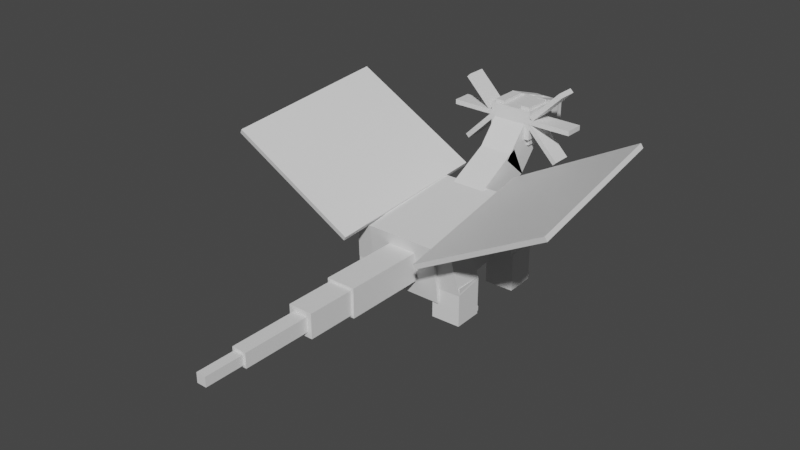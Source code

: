 # Source: salamence.blend  (saved by Blender 2.81.16; exported with 4.5.12 LTS)
import bpy
from mathutils import Matrix  # noqa: F401  (used for matrix-valued properties, if any)

bpy.ops.wm.read_factory_settings(use_empty=True)
scene = bpy.context.scene
scene.name = 'Scene'

# ---- collections
col_collection = bpy.data.collections.new('Collection'); scene.collection.children.link(col_collection)

# ---- materials (node trees are filled in below, after node groups)
mat_default_obj = bpy.data.materials.new('Default OBJ')
mat_default_obj.use_transparent_shadow = False

# ---- material node trees
mat_default_obj.use_nodes = True; mat_default_obj.node_tree.nodes.clear()
_N = mat_default_obj.node_tree.nodes; _L = mat_default_obj.node_tree.links
n0 = _N.new('ShaderNodeOutputMaterial'); n0.name = 'Material Output'; n0.location = (300, 300)
n1 = _N.new('ShaderNodeBsdfPrincipled'); n1.name = 'Principled BSDF'; n1.location = (10, 300)
n1.distribution = 'GGX'
n1.subsurface_method = 'BURLEY'
n1.inputs[3].default_value = 1.45
n1.inputs[27].default_value = (0.0, 0.0, 0.0, 1.0)
n1.inputs[28].default_value = 1.0
_L.new(n1.outputs[0], n0.inputs[0])
n0.is_active_output = True

# ---- world
world_world = bpy.data.worlds.new('World'); scene.world = world_world
world_world.use_nodes = True; world_world.node_tree.nodes.clear()
_N = world_world.node_tree.nodes; _L = world_world.node_tree.links
n0 = _N.new('ShaderNodeOutputWorld'); n0.name = 'World Output'; n0.location = (300, 300)
n1 = _N.new('ShaderNodeBackground'); n1.name = 'Background'; n1.location = (10, 300)
n1.inputs[0].default_value = (0.05088, 0.05088, 0.05088, 1.0)
_L.new(n1.outputs[0], n0.inputs[0])
n0.is_active_output = True
world_world.color = (0.05088, 0.05088, 0.05088)
world_world.use_sun_shadow = False
world_world.sun_shadow_jitter_overblur = 0.0

# ---- meshes
me_leg1 = bpy.data.meshes.new('leg1')
me_leg1.from_pydata([(0.2197, -0.2159, -0.2335), (-0.1517, -0.2681, -0.2335), (-0.2288, 0.2804, -0.1358), (0.1426, 0.3326, -0.1358), (-0.1426, -0.3326, 0.1358), (0.2288, -0.2804, 0.1358), (0.1517, 0.2681, 0.2335), (-0.2197, 0.2159, 0.2335)], [], [(0, 1, 2, 3), (4, 5, 6, 7), (3, 2, 7, 6), (5, 4, 1, 0), (5, 0, 3, 6), (1, 4, 7, 2)])
_uv = me_leg1.uv_layers.new(name='UVMap')
_uv.uv.foreach_set('vector', [0.04688, 0.6172, 0.09375, 0.6172, 0.09375, 0.6875, 0.04688, 0.6875, 0.1406, 0.6172, 0.1875, 0.6172, 0.1875, 0.6875, 0.1406, 0.6875, 0.04688, 0.6875, 0.09375, 0.6875, 0.09375, 0.7344, 0.04688, 0.7344, 0.09375, 0.6875, 0.1406, 0.6875, 0.1406, 0.7344, 0.09375, 0.7344, 0.0, 0.6172, 0.04688, 0.6172, 0.04688, 0.6875, 0.0, 0.6875, 0.09375, 0.6172, 0.1406, 0.6172, 0.1406, 0.6875, 0.09375, 0.6875])
me_leg1.materials.append(mat_default_obj)
me_leg1.use_remesh_fix_poles = True
me_leg1.use_remesh_preserve_attributes = False
me_leg1.use_mirror_vertex_groups = False
me_leg1.update()
me_right_hindleg_lower = bpy.data.meshes.new('Right_hindleg_lower')
me_right_hindleg_lower.from_pydata([(0.1834, -0.2499, -0.1916), (-0.1914, -0.2507, -0.1825), (-0.1925, 0.2493, -0.1833), (0.1824, 0.2501, -0.1924), (-0.1824, -0.2501, 0.1924), (0.1925, -0.2493, 0.1833), (0.1914, 0.2507, 0.1825), (-0.1834, 0.2499, 0.1916)], [], [(0, 1, 2, 3), (4, 5, 6, 7), (3, 2, 7, 6), (5, 4, 1, 0), (5, 0, 3, 6), (1, 4, 7, 2)])
_uv = me_right_hindleg_lower.uv_layers.new(name='UVMap')
_uv.uv.foreach_set('vector', [0.2422, 0.625, 0.2891, 0.625, 0.2891, 0.6875, 0.2422, 0.6875, 0.3359, 0.625, 0.3828, 0.625, 0.3828, 0.6875, 0.3359, 0.6875, 0.2422, 0.6875, 0.2891, 0.6875, 0.2891, 0.7344, 0.2422, 0.7344, 0.2891, 0.6875, 0.3359, 0.6875, 0.3359, 0.7344, 0.2891, 0.7344, 0.1953, 0.625, 0.2422, 0.625, 0.2422, 0.6875, 0.1953, 0.6875, 0.2891, 0.625, 0.3359, 0.625, 0.3359, 0.6875, 0.2891, 0.6875])
me_right_hindleg_lower.materials.append(mat_default_obj)
me_right_hindleg_lower.use_remesh_fix_poles = True
me_right_hindleg_lower.use_remesh_preserve_attributes = False
me_right_hindleg_lower.use_mirror_vertex_groups = False
me_right_hindleg_lower.update()
me_right_hindclaws = bpy.data.meshes.new('Right_hindclaws')
me_right_hindclaws.from_pydata([(0.1555, -0.03098, -0.03496), (-0.1569, -0.03163, -0.02741), (-0.157, 0.03087, -0.02752), (0.1554, 0.03152, -0.03507), (-0.1554, -0.03152, 0.03507), (0.157, -0.03087, 0.02752), (0.1569, 0.03163, 0.02741), (-0.1555, 0.03098, 0.03496)], [], [(0, 1, 2, 3), (4, 5, 6, 7), (3, 2, 7, 6), (5, 4, 1, 0), (5, 0, 3, 6), (1, 4, 7, 2)])
_uv = me_right_hindclaws.uv_layers.new(name='UVMap')
_uv.uv.foreach_set('vector', [0.3906, 0.7188, 0.4297, 0.7188, 0.4297, 0.7266, 0.3906, 0.7266, 0.4375, 0.7188, 0.4766, 0.7188, 0.4766, 0.7266, 0.4375, 0.7266, 0.3906, 0.7266, 0.4297, 0.7266, 0.4297, 0.7344, 0.3906, 0.7344, 0.4297, 0.7266, 0.4688, 0.7266, 0.4688, 0.7344, 0.4297, 0.7344, 0.3828, 0.7188, 0.3906, 0.7188, 0.3906, 0.7266, 0.3828, 0.7266, 0.4297, 0.7188, 0.4375, 0.7188, 0.4375, 0.7266, 0.4297, 0.7266])
me_right_hindclaws.materials.append(mat_default_obj)
me_right_hindclaws.use_remesh_fix_poles = True
me_right_hindclaws.use_remesh_preserve_attributes = False
me_right_hindclaws.use_mirror_vertex_groups = False
me_right_hindclaws.update()
me_leg2 = bpy.data.meshes.new('leg2')
me_leg2.from_pydata([(0.1517, -0.2681, -0.2335), (-0.2197, -0.2159, -0.2335), (-0.1426, 0.3326, -0.1358), (0.2288, 0.2804, -0.1358), (-0.2288, -0.2804, 0.1358), (0.1426, -0.3326, 0.1358), (0.2197, 0.2159, 0.2335), (-0.1517, 0.2681, 0.2335)], [], [(0, 1, 2, 3), (4, 5, 6, 7), (3, 2, 7, 6), (5, 4, 1, 0), (5, 0, 3, 6), (1, 4, 7, 2)])
_uv = me_leg2.uv_layers.new(name='UVMap')
_uv.uv.foreach_set('vector', [0.04688, 0.6172, 0.09375, 0.6172, 0.09375, 0.6875, 0.04688, 0.6875, 0.1406, 0.6172, 0.1875, 0.6172, 0.1875, 0.6875, 0.1406, 0.6875, 0.04688, 0.6875, 0.09375, 0.6875, 0.09375, 0.7344, 0.04688, 0.7344, 0.09375, 0.6875, 0.1406, 0.6875, 0.1406, 0.7344, 0.09375, 0.7344, 0.0, 0.6172, 0.04688, 0.6172, 0.04688, 0.6875, 0.0, 0.6875, 0.09375, 0.6172, 0.1406, 0.6172, 0.1406, 0.6875, 0.09375, 0.6875])
me_leg2.materials.append(mat_default_obj)
me_leg2.use_remesh_fix_poles = True
me_leg2.use_remesh_preserve_attributes = False
me_leg2.use_mirror_vertex_groups = False
me_leg2.update()
me_left_hindleg_lower = bpy.data.meshes.new('Left_hindleg_lower')
me_left_hindleg_lower.from_pydata([(0.1914, -0.2507, -0.1825), (-0.1834, -0.2499, -0.1916), (-0.1824, 0.2501, -0.1924), (0.1925, 0.2493, -0.1833), (-0.1925, -0.2493, 0.1833), (0.1824, -0.2501, 0.1924), (0.1834, 0.2499, 0.1916), (-0.1914, 0.2507, 0.1825)], [], [(0, 1, 2, 3), (4, 5, 6, 7), (3, 2, 7, 6), (5, 4, 1, 0), (5, 0, 3, 6), (1, 4, 7, 2)])
_uv = me_left_hindleg_lower.uv_layers.new(name='UVMap')
_uv.uv.foreach_set('vector', [0.2422, 0.625, 0.2891, 0.625, 0.2891, 0.6875, 0.2422, 0.6875, 0.3359, 0.625, 0.3828, 0.625, 0.3828, 0.6875, 0.3359, 0.6875, 0.2422, 0.6875, 0.2891, 0.6875, 0.2891, 0.7344, 0.2422, 0.7344, 0.2891, 0.6875, 0.3359, 0.6875, 0.3359, 0.7344, 0.2891, 0.7344, 0.1953, 0.625, 0.2422, 0.625, 0.2422, 0.6875, 0.1953, 0.6875, 0.2891, 0.625, 0.3359, 0.625, 0.3359, 0.6875, 0.2891, 0.6875])
me_left_hindleg_lower.materials.append(mat_default_obj)
me_left_hindleg_lower.use_remesh_fix_poles = True
me_left_hindleg_lower.use_remesh_preserve_attributes = False
me_left_hindleg_lower.use_mirror_vertex_groups = False
me_left_hindleg_lower.update()
me_left_hindclaws = bpy.data.meshes.new('Left_hindclaws')
me_left_hindclaws.from_pydata([(0.1569, -0.03163, -0.02741), (-0.1555, -0.03098, -0.03496), (-0.1554, 0.03152, -0.03507), (0.157, 0.03087, -0.02752), (-0.157, -0.03087, 0.02752), (0.1554, -0.03152, 0.03507), (0.1555, 0.03098, 0.03496), (-0.1569, 0.03163, 0.02741)], [], [(0, 1, 2, 3), (4, 5, 6, 7), (3, 2, 7, 6), (5, 4, 1, 0), (5, 0, 3, 6), (1, 4, 7, 2)])
_uv = me_left_hindclaws.uv_layers.new(name='UVMap')
_uv.uv.foreach_set('vector', [0.3906, 0.7188, 0.4297, 0.7188, 0.4297, 0.7266, 0.3906, 0.7266, 0.4375, 0.7188, 0.4766, 0.7188, 0.4766, 0.7266, 0.4375, 0.7266, 0.3906, 0.7266, 0.4297, 0.7266, 0.4297, 0.7344, 0.3906, 0.7344, 0.4297, 0.7266, 0.4688, 0.7266, 0.4688, 0.7344, 0.4297, 0.7344, 0.3828, 0.7188, 0.3906, 0.7188, 0.3906, 0.7266, 0.3828, 0.7266, 0.4297, 0.7188, 0.4375, 0.7188, 0.4375, 0.7266, 0.4297, 0.7266])
me_left_hindclaws.materials.append(mat_default_obj)
me_left_hindclaws.use_remesh_fix_poles = True
me_left_hindclaws.use_remesh_preserve_attributes = False
me_left_hindclaws.use_mirror_vertex_groups = False
me_left_hindclaws.update()
me_neck_pt1 = bpy.data.meshes.new('Neck_pt1')
me_neck_pt1.from_pydata([(0.2188, 0.159, -0.7649), (-0.2188, 0.159, -0.7649), (-0.2188, 0.5452, -0.5595), (0.2188, 0.5452, -0.5595), (-0.2188, -0.1931, -0.1027), (0.2188, -0.1931, -0.1027), (0.2188, 0.1931, 0.1027), (-0.2188, 0.1931, 0.1027)], [], [(0, 1, 2, 3), (4, 5, 6, 7), (3, 2, 7, 6), (5, 4, 1, 0), (5, 0, 3, 6), (1, 4, 7, 2)])
_uv = me_neck_pt1.uv_layers.new(name='UVMap')
_uv.uv.foreach_set('vector', [0.09375, 0.4688, 0.1484, 0.4688, 0.1484, 0.5234, 0.09375, 0.5234, 0.2422, 0.4688, 0.2969, 0.4688, 0.2969, 0.5234, 0.2422, 0.5234, 0.09375, 0.5234, 0.1484, 0.5234, 0.1484, 0.6172, 0.09375, 0.6172, 0.1484, 0.5234, 0.2031, 0.5234, 0.2031, 0.6172, 0.1484, 0.6172, 0.0, 0.4688, 0.09375, 0.4688, 0.09375, 0.5234, 0.0, 0.5234, 0.1484, 0.4688, 0.2422, 0.4688, 0.2422, 0.5234, 0.1484, 0.5234])
me_neck_pt1.materials.append(mat_default_obj)
me_neck_pt1.use_remesh_fix_poles = True
me_neck_pt1.use_remesh_preserve_attributes = False
me_neck_pt1.use_mirror_vertex_groups = False
me_neck_pt1.update()
me_body = bpy.data.meshes.new('Body')
me_body.from_pydata([(0.4688, -0.2757, -0.733), (-0.4688, -0.2757, -0.733), (-0.4688, 0.467, -0.6286), (0.4688, 0.467, -0.6286), (-0.4688, -0.467, 0.6286), (0.4688, -0.467, 0.6286), (0.4688, 0.2757, 0.733), (-0.4688, 0.2757, 0.733)], [], [(0, 1, 2, 3), (4, 5, 6, 7), (3, 2, 7, 6), (5, 4, 1, 0), (5, 0, 3, 6), (1, 4, 7, 2)])
_uv = me_body.uv_layers.new(name='UVMap')
_uv.uv.foreach_set('vector', [0.1719, 0.7344, 0.2891, 0.7344, 0.2891, 0.8281, 0.1719, 0.8281, 0.4609, 0.7344, 0.5781, 0.7344, 0.5781, 0.8281, 0.4609, 0.8281, 0.1719, 0.8281, 0.2891, 0.8281, 0.2891, 1.0, 0.1719, 1.0, 0.2891, 0.8281, 0.4062, 0.8281, 0.4062, 1.0, 0.2891, 1.0, 0.0, 0.7344, 0.1719, 0.7344, 0.1719, 0.8281, 0.0, 0.8281, 0.2891, 0.7344, 0.4609, 0.7344, 0.4609, 0.8281, 0.2891, 0.8281])
me_body.materials.append(mat_default_obj)
me_body.use_remesh_fix_poles = True
me_body.use_remesh_preserve_attributes = False
me_body.use_mirror_vertex_groups = False
me_body.update()
me_neck_pt2 = bpy.data.meshes.new('Neck_pt2')
me_neck_pt2.from_pydata([(0.2188, 0.2338, -0.4931), (-0.2188, 0.2338, -0.4931), (-0.2188, 0.5209, -0.1629), (0.2188, 0.5209, -0.1629), (-0.2188, -0.1435, -0.1651), (0.2188, -0.1435, -0.1651), (0.2188, 0.1435, 0.1651), (-0.2188, 0.1435, 0.1651)], [], [(0, 1, 2, 3), (4, 5, 6, 7), (3, 2, 7, 6), (5, 4, 1, 0), (5, 0, 3, 6), (1, 4, 7, 2)])
_uv = me_neck_pt2.uv_layers.new(name='UVMap')
_uv.uv.foreach_set('vector', [0.0625, 0.3516, 0.1172, 0.3516, 0.1172, 0.4062, 0.0625, 0.4062, 0.1797, 0.3516, 0.2344, 0.3516, 0.2344, 0.4062, 0.1797, 0.4062, 0.0625, 0.4062, 0.1172, 0.4062, 0.1172, 0.4688, 0.0625, 0.4688, 0.1172, 0.4062, 0.1719, 0.4062, 0.1719, 0.4688, 0.1172, 0.4688, 0.0, 0.3516, 0.0625, 0.3516, 0.0625, 0.4062, 0.0, 0.4062, 0.1172, 0.3516, 0.1797, 0.3516, 0.1797, 0.4062, 0.1172, 0.4062])
me_neck_pt2.materials.append(mat_default_obj)
me_neck_pt2.use_remesh_fix_poles = True
me_neck_pt2.use_remesh_preserve_attributes = False
me_neck_pt2.use_mirror_vertex_groups = False
me_neck_pt2.update()
me_head_base = bpy.data.meshes.new('Head_base')
me_head_base.from_pydata([(0.2812, -0.05851, -0.3534), (-0.2812, -0.05851, -0.3534), (-0.2812, 0.3165, -0.3534), (0.2812, 0.3165, -0.3534), (-0.2812, -0.05851, 0.1466), (0.2812, -0.05851, 0.1466), (0.2812, 0.3165, 0.1466), (-0.2812, 0.3165, 0.1466)], [], [(0, 1, 2, 3), (4, 5, 6, 7), (3, 2, 7, 6), (5, 4, 1, 0), (5, 0, 3, 6), (1, 4, 7, 2)])
_uv = me_head_base.uv_layers.new(name='UVMap')
_uv.uv.foreach_set('vector', [0.2969, 0.3594, 0.3672, 0.3594, 0.3672, 0.4062, 0.2969, 0.4062, 0.4297, 0.3594, 0.5, 0.3594, 0.5, 0.4062, 0.4297, 0.4062, 0.2969, 0.4062, 0.3672, 0.4062, 0.3672, 0.4688, 0.2969, 0.4688, 0.3672, 0.4062, 0.4375, 0.4062, 0.4375, 0.4688, 0.3672, 0.4688, 0.2344, 0.3594, 0.2969, 0.3594, 0.2969, 0.4062, 0.2344, 0.4062, 0.3672, 0.3594, 0.4297, 0.3594, 0.4297, 0.4062, 0.3672, 0.4062])
me_head_base.materials.append(mat_default_obj)
me_head_base.use_remesh_fix_poles = True
me_head_base.use_remesh_preserve_attributes = False
me_head_base.use_mirror_vertex_groups = False
me_head_base.update()
me_head_ridge_2 = bpy.data.meshes.new('Head_ridge_2')
me_head_ridge_2.from_pydata([(0.0625, -0.03125, -0.1875), (-0.0625, -0.03125, -0.1875), (-0.0625, 0.03125, -0.1875), (0.0625, 0.03125, -0.1875), (-0.0625, -0.03125, 0.1875), (0.0625, -0.03125, 0.1875), (0.0625, 0.03125, 0.1875), (-0.0625, 0.03125, 0.1875)], [], [(0, 1, 2, 3), (4, 5, 6, 7), (3, 2, 7, 6), (5, 4, 1, 0), (5, 0, 3, 6), (1, 4, 7, 2)])
_uv = me_head_ridge_2.uv_layers.new(name='UVMap')
_uv.uv.foreach_set('vector', [0.4766, 0.5625, 0.4922, 0.5625, 0.4922, 0.5703, 0.4766, 0.5703, 0.5391, 0.5625, 0.5547, 0.5625, 0.5547, 0.5703, 0.5391, 0.5703, 0.4766, 0.5703, 0.4922, 0.5703, 0.4922, 0.6172, 0.4766, 0.6172, 0.4922, 0.5703, 0.5078, 0.5703, 0.5078, 0.6172, 0.4922, 0.6172, 0.4297, 0.5625, 0.4766, 0.5625, 0.4766, 0.5703, 0.4297, 0.5703, 0.4922, 0.5625, 0.5391, 0.5625, 0.5391, 0.5703, 0.4922, 0.5703])
me_head_ridge_2.materials.append(mat_default_obj)
me_head_ridge_2.use_remesh_fix_poles = True
me_head_ridge_2.use_remesh_preserve_attributes = False
me_head_ridge_2.use_mirror_vertex_groups = False
me_head_ridge_2.update()
me_head_ridge_1 = bpy.data.meshes.new('Head_ridge_1')
me_head_ridge_1.from_pydata([(0.03058, -0.1961, -0.2065), (-0.09288, -0.1961, -0.1869), (-0.105, 0.04163, -0.2632), (0.01849, 0.04163, -0.2828), (-0.01849, -0.04163, 0.2828), (0.105, -0.04163, 0.2632), (0.09288, 0.1961, 0.1869), (-0.03058, 0.1961, 0.2065)], [], [(0, 1, 2, 3), (4, 5, 6, 7), (3, 2, 7, 6), (5, 4, 1, 0), (5, 0, 3, 6), (1, 4, 7, 2)])
_uv = me_head_ridge_1.uv_layers.new(name='UVMap')
_uv.uv.foreach_set('vector', [0.3672, 0.4766, 0.3828, 0.4766, 0.3828, 0.5078, 0.3672, 0.5078, 0.4453, 0.4766, 0.4609, 0.4766, 0.4609, 0.5078, 0.4453, 0.5078, 0.3672, 0.5078, 0.3828, 0.5078, 0.3828, 0.5703, 0.3672, 0.5703, 0.3828, 0.5078, 0.3984, 0.5078, 0.3984, 0.5703, 0.3828, 0.5703, 0.3047, 0.4766, 0.3672, 0.4766, 0.3672, 0.5078, 0.3047, 0.5078, 0.3828, 0.4766, 0.4453, 0.4766, 0.4453, 0.5078, 0.3828, 0.5078])
me_head_ridge_1.materials.append(mat_default_obj)
me_head_ridge_1.use_remesh_fix_poles = True
me_head_ridge_1.use_remesh_preserve_attributes = False
me_head_ridge_1.use_mirror_vertex_groups = False
me_head_ridge_1.update()
me_head_snout_tip = bpy.data.meshes.new('Head_snout_tip')
me_head_snout_tip.from_pydata([(0.1875, -0.125, -0.09375), (-0.1875, -0.125, -0.09375), (-0.1875, 0.125, -0.09375), (0.1875, 0.125, -0.09375), (-0.1875, -0.125, 0.09375), (0.1875, -0.125, 0.09375), (0.1875, 0.125, 0.09375), (-0.1875, 0.125, 0.09375)], [], [(0, 1, 2, 3), (4, 5, 6, 7), (3, 2, 7, 6), (5, 4, 1, 0), (5, 0, 3, 6), (1, 4, 7, 2)])
_uv = me_head_snout_tip.uv_layers.new(name='UVMap')
_uv.uv.foreach_set('vector', [0.1016, 0.2969, 0.1484, 0.2969, 0.1484, 0.3281, 0.1016, 0.3281, 0.1719, 0.2969, 0.2188, 0.2969, 0.2188, 0.3281, 0.1719, 0.3281, 0.1016, 0.3281, 0.1484, 0.3281, 0.1484, 0.3516, 0.1016, 0.3516, 0.1484, 0.3281, 0.1953, 0.3281, 0.1953, 0.3516, 0.1484, 0.3516, 0.07812, 0.2969, 0.1016, 0.2969, 0.1016, 0.3281, 0.07812, 0.3281, 0.1484, 0.2969, 0.1719, 0.2969, 0.1719, 0.3281, 0.1484, 0.3281])
me_head_snout_tip.materials.append(mat_default_obj)
me_head_snout_tip.use_remesh_fix_poles = True
me_head_snout_tip.use_remesh_preserve_attributes = False
me_head_snout_tip.use_mirror_vertex_groups = False
me_head_snout_tip.update()
me_left_top_fin = bpy.data.meshes.new('Left_top_fin')
me_left_top_fin.from_pydata([(0.1547, -0.1989, -0.125), (-0.1989, 0.1547, -0.125), (-0.1547, 0.1989, -0.125), (0.1989, -0.1547, -0.125), (-0.1989, 0.1547, 0.125), (0.1547, -0.1989, 0.125), (0.1989, -0.1547, 0.125), (-0.1547, 0.1989, 0.125)], [], [(0, 1, 2, 3), (4, 5, 6, 7), (3, 2, 7, 6), (5, 4, 1, 0), (5, 0, 3, 6), (1, 4, 7, 2)])
_uv = me_left_top_fin.uv_layers.new(name='UVMap')
_uv.uv.foreach_set('vector', [0.5391, 0.2891, 0.6016, 0.2891, 0.6016, 0.2969, 0.5391, 0.2969, 0.6328, 0.2891, 0.6953, 0.2891, 0.6953, 0.2969, 0.6328, 0.2969, 0.5391, 0.2969, 0.6016, 0.2969, 0.6016, 0.3281, 0.5391, 0.3281, 0.6016, 0.2969, 0.6641, 0.2969, 0.6641, 0.3281, 0.6016, 0.3281, 0.5078, 0.2891, 0.5391, 0.2891, 0.5391, 0.2969, 0.5078, 0.2969, 0.6016, 0.2891, 0.6328, 0.2891, 0.6328, 0.2969, 0.6016, 0.2969])
me_left_top_fin.materials.append(mat_default_obj)
me_left_top_fin.use_remesh_fix_poles = True
me_left_top_fin.use_remesh_preserve_attributes = False
me_left_top_fin.use_mirror_vertex_groups = False
me_left_top_fin.update()
me_right_btm_fin = bpy.data.meshes.new('Right_btm_fin')
me_right_btm_fin.from_pydata([(0.1768, -0.221, -0.125), (-0.221, 0.1768, -0.125), (-0.1768, 0.221, -0.125), (0.221, -0.1768, -0.125), (-0.221, 0.1768, 0.125), (0.1768, -0.221, 0.125), (0.221, -0.1768, 0.125), (-0.1768, 0.221, 0.125)], [], [(0, 1, 2, 3), (4, 5, 6, 7), (3, 2, 7, 6), (5, 4, 1, 0), (5, 0, 3, 6), (1, 4, 7, 2)])
_uv = me_right_btm_fin.uv_layers.new(name='UVMap')
_uv.uv.foreach_set('vector', [0.5391, 0.3359, 0.6094, 0.3359, 0.6094, 0.3438, 0.5391, 0.3438, 0.6406, 0.3359, 0.7109, 0.3359, 0.7109, 0.3438, 0.6406, 0.3438, 0.5391, 0.3438, 0.6094, 0.3438, 0.6094, 0.375, 0.5391, 0.375, 0.6094, 0.3438, 0.6797, 0.3438, 0.6797, 0.375, 0.6094, 0.375, 0.5078, 0.3359, 0.5391, 0.3359, 0.5391, 0.3438, 0.5078, 0.3438, 0.6094, 0.3359, 0.6406, 0.3359, 0.6406, 0.3438, 0.6094, 0.3438])
me_right_btm_fin.materials.append(mat_default_obj)
me_right_btm_fin.use_remesh_fix_poles = True
me_right_btm_fin.use_remesh_preserve_attributes = False
me_right_btm_fin.use_mirror_vertex_groups = False
me_right_btm_fin.update()
me_jaw_pt2 = bpy.data.meshes.new('Jaw_pt2')
me_jaw_pt2.from_pydata([(0.2188, -0.0625, -0.0625), (-0.2188, -0.0625, -0.0625), (-0.2188, 0.0625, -0.0625), (0.2188, 0.0625, -0.0625), (-0.2188, -0.0625, 0.0625), (0.2188, -0.0625, 0.0625), (0.2188, 0.0625, 0.0625), (-0.2188, 0.0625, 0.0625)], [], [(0, 1, 2, 3), (4, 5, 6, 7), (3, 2, 7, 6), (5, 4, 1, 0), (5, 0, 3, 6), (1, 4, 7, 2)])
_uv = me_jaw_pt2.uv_layers.new(name='UVMap')
_uv.uv.foreach_set('vector', [0.5156, 0.4766, 0.5703, 0.4766, 0.5703, 0.4922, 0.5156, 0.4922, 0.5859, 0.4766, 0.6406, 0.4766, 0.6406, 0.4922, 0.5859, 0.4922, 0.5156, 0.4922, 0.5703, 0.4922, 0.5703, 0.5078, 0.5156, 0.5078, 0.5703, 0.4922, 0.625, 0.4922, 0.625, 0.5078, 0.5703, 0.5078, 0.5, 0.4766, 0.5156, 0.4766, 0.5156, 0.4922, 0.5, 0.4922, 0.5703, 0.4766, 0.5859, 0.4766, 0.5859, 0.4922, 0.5703, 0.4922])
me_jaw_pt2.materials.append(mat_default_obj)
me_jaw_pt2.use_remesh_fix_poles = True
me_jaw_pt2.use_remesh_preserve_attributes = False
me_jaw_pt2.use_mirror_vertex_groups = False
me_jaw_pt2.update()
me_head_ridge_4 = bpy.data.meshes.new('Head_ridge_4')
me_head_ridge_4.from_pydata([(0.0625, -0.03125, -0.1875), (-0.0625, -0.03125, -0.1875), (-0.0625, 0.03125, -0.1875), (0.0625, 0.03125, -0.1875), (-0.0625, -0.03125, 0.1875), (0.0625, -0.03125, 0.1875), (0.0625, 0.03125, 0.1875), (-0.0625, 0.03125, 0.1875)], [], [(0, 1, 2, 3), (4, 5, 6, 7), (3, 2, 7, 6), (5, 4, 1, 0), (5, 0, 3, 6), (1, 4, 7, 2)])
_uv = me_head_ridge_4.uv_layers.new(name='UVMap')
_uv.uv.foreach_set('vector', [0.4766, 0.5625, 0.4922, 0.5625, 0.4922, 0.5703, 0.4766, 0.5703, 0.5391, 0.5625, 0.5547, 0.5625, 0.5547, 0.5703, 0.5391, 0.5703, 0.4766, 0.5703, 0.4922, 0.5703, 0.4922, 0.6172, 0.4766, 0.6172, 0.4922, 0.5703, 0.5078, 0.5703, 0.5078, 0.6172, 0.4922, 0.6172, 0.4297, 0.5625, 0.4766, 0.5625, 0.4766, 0.5703, 0.4297, 0.5703, 0.4922, 0.5625, 0.5391, 0.5625, 0.5391, 0.5703, 0.4922, 0.5703])
me_head_ridge_4.materials.append(mat_default_obj)
me_head_ridge_4.use_remesh_fix_poles = True
me_head_ridge_4.use_remesh_preserve_attributes = False
me_head_ridge_4.use_mirror_vertex_groups = False
me_head_ridge_4.update()
me_head_ridge_3 = bpy.data.meshes.new('Head_ridge_3')
me_head_ridge_3.from_pydata([(0.09288, -0.1961, -0.1869), (-0.03058, -0.1961, -0.2065), (-0.01849, 0.04163, -0.2828), (0.105, 0.04163, -0.2632), (-0.105, -0.04163, 0.2632), (0.01849, -0.04163, 0.2828), (0.03058, 0.1961, 0.2065), (-0.09288, 0.1961, 0.1869)], [], [(0, 1, 2, 3), (4, 5, 6, 7), (3, 2, 7, 6), (5, 4, 1, 0), (5, 0, 3, 6), (1, 4, 7, 2)])
_uv = me_head_ridge_3.uv_layers.new(name='UVMap')
_uv.uv.foreach_set('vector', [0.3672, 0.4766, 0.3828, 0.4766, 0.3828, 0.5078, 0.3672, 0.5078, 0.4453, 0.4766, 0.4609, 0.4766, 0.4609, 0.5078, 0.4453, 0.5078, 0.3672, 0.5078, 0.3828, 0.5078, 0.3828, 0.5703, 0.3672, 0.5703, 0.3828, 0.5078, 0.3984, 0.5078, 0.3984, 0.5703, 0.3828, 0.5703, 0.3047, 0.4766, 0.3672, 0.4766, 0.3672, 0.5078, 0.3047, 0.5078, 0.3828, 0.4766, 0.4453, 0.4766, 0.4453, 0.5078, 0.3828, 0.5078])
me_head_ridge_3.materials.append(mat_default_obj)
me_head_ridge_3.use_remesh_fix_poles = True
me_head_ridge_3.use_remesh_preserve_attributes = False
me_head_ridge_3.use_mirror_vertex_groups = False
me_head_ridge_3.update()
me_left_mid_fin = bpy.data.meshes.new('Left_mid_fin')
me_left_mid_fin.from_pydata([(0.2812, -0.03125, -0.125), (-0.2812, -0.03125, -0.125), (-0.2812, 0.03125, -0.125), (0.2812, 0.03125, -0.125), (-0.2812, -0.03125, 0.125), (0.2812, -0.03125, 0.125), (0.2812, 0.03125, 0.125), (-0.2812, 0.03125, 0.125)], [], [(0, 1, 2, 3), (4, 5, 6, 7), (3, 2, 7, 6), (5, 4, 1, 0), (5, 0, 3, 6), (1, 4, 7, 2)])
_uv = me_left_mid_fin.uv_layers.new(name='UVMap')
_uv.uv.foreach_set('vector', [0.5391, 0.2891, 0.6094, 0.2891, 0.6094, 0.2969, 0.5391, 0.2969, 0.6406, 0.2891, 0.7109, 0.2891, 0.7109, 0.2969, 0.6406, 0.2969, 0.5391, 0.2969, 0.6094, 0.2969, 0.6094, 0.3281, 0.5391, 0.3281, 0.6094, 0.2969, 0.6797, 0.2969, 0.6797, 0.3281, 0.6094, 0.3281, 0.5078, 0.2891, 0.5391, 0.2891, 0.5391, 0.2969, 0.5078, 0.2969, 0.6094, 0.2891, 0.6406, 0.2891, 0.6406, 0.2969, 0.6094, 0.2969])
me_left_mid_fin.materials.append(mat_default_obj)
me_left_mid_fin.use_remesh_fix_poles = True
me_left_mid_fin.use_remesh_preserve_attributes = False
me_left_mid_fin.use_mirror_vertex_groups = False
me_left_mid_fin.update()
me_head_snoutpt1 = bpy.data.meshes.new('Head_snoutpt1')
me_head_snoutpt1.from_pydata([(0.25, -0.1562, -0.09375), (-0.25, -0.1562, -0.09375), (-0.25, 0.1562, -0.09375), (0.25, 0.1562, -0.09375), (-0.25, -0.1562, 0.09375), (0.25, -0.1562, 0.09375), (0.25, 0.1562, 0.09375), (-0.25, 0.1562, 0.09375)], [], [(0, 1, 2, 3), (4, 5, 6, 7), (3, 2, 7, 6), (5, 4, 1, 0), (5, 0, 3, 6), (1, 4, 7, 2)])
_uv = me_head_snoutpt1.uv_layers.new(name='UVMap')
_uv.uv.foreach_set('vector', [0.2578, 0.2891, 0.3203, 0.2891, 0.3203, 0.3281, 0.2578, 0.3281, 0.3438, 0.2891, 0.4062, 0.2891, 0.4062, 0.3281, 0.3438, 0.3281, 0.2578, 0.3281, 0.3203, 0.3281, 0.3203, 0.3516, 0.2578, 0.3516, 0.3203, 0.3281, 0.3828, 0.3281, 0.3828, 0.3516, 0.3203, 0.3516, 0.2344, 0.2891, 0.2578, 0.2891, 0.2578, 0.3281, 0.2344, 0.3281, 0.3203, 0.2891, 0.3438, 0.2891, 0.3438, 0.3281, 0.3203, 0.3281])
me_head_snoutpt1.materials.append(mat_default_obj)
me_head_snoutpt1.use_remesh_fix_poles = True
me_head_snoutpt1.use_remesh_preserve_attributes = False
me_head_snoutpt1.use_mirror_vertex_groups = False
me_head_snoutpt1.update()
me_right_top_fin = bpy.data.meshes.new('Right_top_fin')
me_right_top_fin.from_pydata([(0.221, 0.1768, -0.125), (-0.1768, -0.221, -0.125), (-0.221, -0.1768, -0.125), (0.1768, 0.221, -0.125), (-0.1768, -0.221, 0.125), (0.221, 0.1768, 0.125), (0.1768, 0.221, 0.125), (-0.221, -0.1768, 0.125)], [], [(0, 1, 2, 3), (4, 5, 6, 7), (3, 2, 7, 6), (5, 4, 1, 0), (5, 0, 3, 6), (1, 4, 7, 2)])
_uv = me_right_top_fin.uv_layers.new(name='UVMap')
_uv.uv.foreach_set('vector', [0.5391, 0.3359, 0.6094, 0.3359, 0.6094, 0.3438, 0.5391, 0.3438, 0.6406, 0.3359, 0.7109, 0.3359, 0.7109, 0.3438, 0.6406, 0.3438, 0.5391, 0.3438, 0.6094, 0.3438, 0.6094, 0.375, 0.5391, 0.375, 0.6094, 0.3438, 0.6797, 0.3438, 0.6797, 0.375, 0.6094, 0.375, 0.5078, 0.3359, 0.5391, 0.3359, 0.5391, 0.3438, 0.5078, 0.3438, 0.6094, 0.3359, 0.6406, 0.3359, 0.6406, 0.3438, 0.6094, 0.3438])
me_right_top_fin.materials.append(mat_default_obj)
me_right_top_fin.use_remesh_fix_poles = True
me_right_top_fin.use_remesh_preserve_attributes = False
me_right_top_fin.use_mirror_vertex_groups = False
me_right_top_fin.update()
me_jaw_tip = bpy.data.meshes.new('Jaw_tip')
me_jaw_tip.from_pydata([(0.1562, -0.01131, -0.1283), (-0.1562, -0.01131, -0.1283), (-0.1562, 0.05042, -0.1186), (0.1562, 0.05042, -0.1186), (-0.1562, -0.05042, 0.1186), (0.1562, -0.05042, 0.1186), (0.1562, 0.01131, 0.1283), (-0.1562, 0.01131, 0.1283)], [], [(0, 1, 2, 3), (4, 5, 6, 7), (3, 2, 7, 6), (5, 4, 1, 0), (5, 0, 3, 6), (1, 4, 7, 2)])
_uv = me_jaw_tip.uv_layers.new(name='UVMap')
_uv.uv.foreach_set('vector', [0.5312, 0.5156, 0.5703, 0.5156, 0.5703, 0.5234, 0.5312, 0.5234, 0.6016, 0.5156, 0.6406, 0.5156, 0.6406, 0.5234, 0.6016, 0.5234, 0.5312, 0.5234, 0.5703, 0.5234, 0.5703, 0.5547, 0.5312, 0.5547, 0.5703, 0.5234, 0.6094, 0.5234, 0.6094, 0.5547, 0.5703, 0.5547, 0.5, 0.5156, 0.5312, 0.5156, 0.5312, 0.5234, 0.5, 0.5234, 0.5703, 0.5156, 0.6016, 0.5156, 0.6016, 0.5234, 0.5703, 0.5234])
me_jaw_tip.materials.append(mat_default_obj)
me_jaw_tip.use_remesh_fix_poles = True
me_jaw_tip.use_remesh_preserve_attributes = False
me_jaw_tip.use_mirror_vertex_groups = False
me_jaw_tip.update()
me_jaw_base = bpy.data.meshes.new('Jaw_base')
me_jaw_base.from_pydata([(0.25, -0.1523, -0.3534), (-0.25, -0.1523, -0.3534), (-0.25, -0.02726, -0.3534), (0.25, -0.02726, -0.3534), (-0.25, -0.1523, 0.0841), (0.25, -0.1523, 0.0841), (0.25, -0.02726, 0.0841), (-0.25, -0.02726, 0.0841)], [], [(0, 1, 2, 3), (4, 5, 6, 7), (3, 2, 7, 6), (5, 4, 1, 0), (5, 0, 3, 6), (1, 4, 7, 2)])
_uv = me_jaw_base.uv_layers.new(name='UVMap')
_uv.uv.foreach_set('vector', [0.5547, 0.3984, 0.6172, 0.3984, 0.6172, 0.4141, 0.5547, 0.4141, 0.6719, 0.3984, 0.7344, 0.3984, 0.7344, 0.4141, 0.6719, 0.4141, 0.5547, 0.4141, 0.6172, 0.4141, 0.6172, 0.4688, 0.5547, 0.4688, 0.6172, 0.4141, 0.6797, 0.4141, 0.6797, 0.4688, 0.6172, 0.4688, 0.5, 0.3984, 0.5547, 0.3984, 0.5547, 0.4141, 0.5, 0.4141, 0.6172, 0.3984, 0.6719, 0.3984, 0.6719, 0.4141, 0.6172, 0.4141])
me_jaw_base.materials.append(mat_default_obj)
me_jaw_base.use_remesh_fix_poles = True
me_jaw_base.use_remesh_preserve_attributes = False
me_jaw_base.use_mirror_vertex_groups = False
me_jaw_base.update()
me_right_mid_fin = bpy.data.meshes.new('Right_mid_fin')
me_right_mid_fin.from_pydata([(0.2812, -0.03125, -0.125), (-0.2812, -0.03125, -0.125), (-0.2812, 0.03125, -0.125), (0.2812, 0.03125, -0.125), (-0.2812, -0.03125, 0.125), (0.2812, -0.03125, 0.125), (0.2812, 0.03125, 0.125), (-0.2812, 0.03125, 0.125)], [], [(0, 1, 2, 3), (4, 5, 6, 7), (3, 2, 7, 6), (5, 4, 1, 0), (5, 0, 3, 6), (1, 4, 7, 2)])
_uv = me_right_mid_fin.uv_layers.new(name='UVMap')
_uv.uv.foreach_set('vector', [0.5391, 0.3359, 0.6094, 0.3359, 0.6094, 0.3438, 0.5391, 0.3438, 0.6406, 0.3359, 0.7109, 0.3359, 0.7109, 0.3438, 0.6406, 0.3438, 0.5391, 0.3438, 0.6094, 0.3438, 0.6094, 0.375, 0.5391, 0.375, 0.6094, 0.3438, 0.6797, 0.3438, 0.6797, 0.375, 0.6094, 0.375, 0.5078, 0.3359, 0.5391, 0.3359, 0.5391, 0.3438, 0.5078, 0.3438, 0.6094, 0.3359, 0.6406, 0.3359, 0.6406, 0.3438, 0.6094, 0.3438])
me_right_mid_fin.materials.append(mat_default_obj)
me_right_mid_fin.use_remesh_fix_poles = True
me_right_mid_fin.use_remesh_preserve_attributes = False
me_right_mid_fin.use_mirror_vertex_groups = False
me_right_mid_fin.update()
me_left_btm_fin = bpy.data.meshes.new('Left_btm_fin')
me_left_btm_fin.from_pydata([(0.221, 0.1768, -0.125), (-0.1768, -0.221, -0.125), (-0.221, -0.1768, -0.125), (0.1768, 0.221, -0.125), (-0.1768, -0.221, 0.125), (0.221, 0.1768, 0.125), (0.1768, 0.221, 0.125), (-0.221, -0.1768, 0.125)], [], [(0, 1, 2, 3), (4, 5, 6, 7), (3, 2, 7, 6), (5, 4, 1, 0), (5, 0, 3, 6), (1, 4, 7, 2)])
_uv = me_left_btm_fin.uv_layers.new(name='UVMap')
_uv.uv.foreach_set('vector', [0.5391, 0.2891, 0.6094, 0.2891, 0.6094, 0.2969, 0.5391, 0.2969, 0.6406, 0.2891, 0.7109, 0.2891, 0.7109, 0.2969, 0.6406, 0.2969, 0.5391, 0.2969, 0.6094, 0.2969, 0.6094, 0.3281, 0.5391, 0.3281, 0.6094, 0.2969, 0.6797, 0.2969, 0.6797, 0.3281, 0.6094, 0.3281, 0.5078, 0.2891, 0.5391, 0.2891, 0.5391, 0.2969, 0.5078, 0.2969, 0.6094, 0.2891, 0.6406, 0.2891, 0.6406, 0.2969, 0.6094, 0.2969])
me_left_btm_fin.materials.append(mat_default_obj)
me_left_btm_fin.use_remesh_fix_poles = True
me_left_btm_fin.use_remesh_preserve_attributes = False
me_left_btm_fin.use_mirror_vertex_groups = False
me_left_btm_fin.update()
me_left_wing = bpy.data.meshes.new('Left_wing')
me_left_wing.from_pydata([(0.05606, 0.1026, -1.057), (-1.589, 1.002, -1.057), (-1.56, 1.056, -1.048), (0.08574, 0.1569, -1.048), (-1.731, 0.7421, 1.048), (-0.08574, -0.1569, 1.048), (-0.05606, -0.1026, 1.057), (-1.701, 0.7964, 1.057)], [], [(0, 1, 2, 3), (4, 5, 6, 7), (3, 2, 7, 6), (5, 4, 1, 0), (5, 0, 3, 6), (1, 4, 7, 2)])
_uv = me_left_wing.uv_layers.new(name='UVMap')
_uv.uv.foreach_set('vector', [0.2656, 0.0, 0.5, 0.0, 0.5, 0.007813, 0.2656, 0.007813, 0.7656, 0.0, 1.0, 0.0, 1.0, 0.007813, 0.7656, 0.007813, 0.2656, 0.007813, 0.5, 0.007813, 0.5, 0.2734, 0.2656, 0.2734, 0.5, 0.007813, 0.7344, 0.007813, 0.7344, 0.2734, 0.5, 0.2734, 0.0, 0.0, 0.2656, 0.0, 0.2656, 0.007813, 0.0, 0.007813, 0.5, 0.0, 0.7656, 0.0, 0.7656, 0.007813, 0.5, 0.007813])
me_left_wing.materials.append(mat_default_obj)
me_left_wing.use_remesh_fix_poles = True
me_left_wing.use_remesh_preserve_attributes = False
me_left_wing.use_mirror_vertex_groups = False
me_left_wing.update()
me_tail_tip = bpy.data.meshes.new('Tail_tip')
me_tail_tip.from_pydata([(0.09375, -0.09375, 0.0), (-0.09375, -0.09375, 0.0), (-0.09375, 0.09375, 0.0), (0.09375, 0.09375, 0.0), (-0.09375, -0.09375, 0.875), (0.09375, -0.09375, 0.875), (0.09375, 0.09375, 0.875), (-0.09375, 0.09375, 0.875)], [], [(0, 1, 2, 3), (4, 5, 6, 7), (3, 2, 7, 6), (5, 4, 1, 0), (5, 0, 3, 6), (1, 4, 7, 2)])
_uv = me_tail_tip.uv_layers.new(name='UVMap')
_uv.uv.foreach_set('vector', [0.8438, 0.4141, 0.8672, 0.4141, 0.8672, 0.4375, 0.8438, 0.4375, 0.9766, 0.4141, 1.0, 0.4141, 1.0, 0.4375, 0.9766, 0.4375, 0.8438, 0.4375, 0.8672, 0.4375, 0.8672, 0.5469, 0.8438, 0.5469, 0.8672, 0.4375, 0.8906, 0.4375, 0.8906, 0.5469, 0.8672, 0.5469, 0.7344, 0.4141, 0.8438, 0.4141, 0.8438, 0.4375, 0.7344, 0.4375, 0.8672, 0.4141, 0.9766, 0.4141, 0.9766, 0.4375, 0.8672, 0.4375])
me_tail_tip.materials.append(mat_default_obj)
me_tail_tip.use_remesh_fix_poles = True
me_tail_tip.use_remesh_preserve_attributes = False
me_tail_tip.use_mirror_vertex_groups = False
me_tail_tip.update()
me_tail_base = bpy.data.meshes.new('Tail_base')
me_tail_base.from_pydata([(0.1875, -0.1875, 0.0), (-0.1875, -0.1875, 0.0), (-0.1875, 0.1875, 0.0), (0.1875, 0.1875, 0.0), (-0.1875, -0.1875, 1.062), (0.1875, -0.1875, 1.062), (0.1875, 0.1875, 1.062), (-0.1875, 0.1875, 1.062)], [], [(0, 1, 2, 3), (4, 5, 6, 7), (3, 2, 7, 6), (5, 4, 1, 0), (5, 0, 3, 6), (1, 4, 7, 2)])
_uv = me_tail_base.uv_layers.new(name='UVMap')
_uv.uv.foreach_set('vector', [0.7422, 0.6641, 0.7891, 0.6641, 0.7891, 0.7109, 0.7422, 0.7109, 0.9219, 0.6641, 0.9688, 0.6641, 0.9688, 0.7109, 0.9219, 0.7109, 0.7422, 0.7109, 0.7891, 0.7109, 0.7891, 0.8438, 0.7422, 0.8438, 0.7891, 0.7109, 0.8359, 0.7109, 0.8359, 0.8438, 0.7891, 0.8438, 0.6094, 0.6641, 0.7422, 0.6641, 0.7422, 0.7109, 0.6094, 0.7109, 0.7891, 0.6641, 0.9219, 0.6641, 0.9219, 0.7109, 0.7891, 0.7109])
me_tail_base.materials.append(mat_default_obj)
me_tail_base.use_remesh_fix_poles = True
me_tail_base.use_remesh_preserve_attributes = False
me_tail_base.use_mirror_vertex_groups = False
me_tail_base.update()
me_leg3 = bpy.data.meshes.new('leg3')
me_leg3.from_pydata([(0.2197, -0.2159, -0.2335), (-0.1517, -0.2681, -0.2335), (-0.2288, 0.2804, -0.1358), (0.1426, 0.3326, -0.1358), (-0.1426, -0.3326, 0.1358), (0.2288, -0.2804, 0.1358), (0.1517, 0.2681, 0.2335), (-0.2197, 0.2159, 0.2335)], [], [(0, 1, 2, 3), (4, 5, 6, 7), (3, 2, 7, 6), (5, 4, 1, 0), (5, 0, 3, 6), (1, 4, 7, 2)])
_uv = me_leg3.uv_layers.new(name='UVMap')
_uv.uv.foreach_set('vector', [0.04688, 0.6172, 0.09375, 0.6172, 0.09375, 0.6875, 0.04688, 0.6875, 0.1406, 0.6172, 0.1875, 0.6172, 0.1875, 0.6875, 0.1406, 0.6875, 0.04688, 0.6875, 0.09375, 0.6875, 0.09375, 0.7344, 0.04688, 0.7344, 0.09375, 0.6875, 0.1406, 0.6875, 0.1406, 0.7344, 0.09375, 0.7344, 0.0, 0.6172, 0.04688, 0.6172, 0.04688, 0.6875, 0.0, 0.6875, 0.09375, 0.6172, 0.1406, 0.6172, 0.1406, 0.6875, 0.09375, 0.6875])
me_leg3.materials.append(mat_default_obj)
me_leg3.use_remesh_fix_poles = True
me_leg3.use_remesh_preserve_attributes = False
me_leg3.use_mirror_vertex_groups = False
me_leg3.update()
me_right_forleg_lower = bpy.data.meshes.new('Right_forleg_lower')
me_right_forleg_lower.from_pydata([(0.1834, -0.2499, -0.1916), (-0.1914, -0.2507, -0.1825), (-0.1925, 0.2493, -0.1833), (0.1824, 0.2501, -0.1924), (-0.1824, -0.2501, 0.1924), (0.1925, -0.2493, 0.1833), (0.1914, 0.2507, 0.1825), (-0.1834, 0.2499, 0.1916)], [], [(0, 1, 2, 3), (4, 5, 6, 7), (3, 2, 7, 6), (5, 4, 1, 0), (5, 0, 3, 6), (1, 4, 7, 2)])
_uv = me_right_forleg_lower.uv_layers.new(name='UVMap')
_uv.uv.foreach_set('vector', [0.2422, 0.625, 0.2891, 0.625, 0.2891, 0.6875, 0.2422, 0.6875, 0.3359, 0.625, 0.3828, 0.625, 0.3828, 0.6875, 0.3359, 0.6875, 0.2422, 0.6875, 0.2891, 0.6875, 0.2891, 0.7344, 0.2422, 0.7344, 0.2891, 0.6875, 0.3359, 0.6875, 0.3359, 0.7344, 0.2891, 0.7344, 0.1953, 0.625, 0.2422, 0.625, 0.2422, 0.6875, 0.1953, 0.6875, 0.2891, 0.625, 0.3359, 0.625, 0.3359, 0.6875, 0.2891, 0.6875])
me_right_forleg_lower.materials.append(mat_default_obj)
me_right_forleg_lower.use_remesh_fix_poles = True
me_right_forleg_lower.use_remesh_preserve_attributes = False
me_right_forleg_lower.use_mirror_vertex_groups = False
me_right_forleg_lower.update()
me_right_foreclaws = bpy.data.meshes.new('Right_foreclaws')
me_right_foreclaws.from_pydata([(0.1555, -0.03098, -0.03496), (-0.1569, -0.03163, -0.02741), (-0.157, 0.03087, -0.02752), (0.1554, 0.03152, -0.03507), (-0.1554, -0.03152, 0.03507), (0.157, -0.03087, 0.02752), (0.1569, 0.03163, 0.02741), (-0.1555, 0.03098, 0.03496)], [], [(0, 1, 2, 3), (4, 5, 6, 7), (3, 2, 7, 6), (5, 4, 1, 0), (5, 0, 3, 6), (1, 4, 7, 2)])
_uv = me_right_foreclaws.uv_layers.new(name='UVMap')
_uv.uv.foreach_set('vector', [0.3906, 0.7188, 0.4297, 0.7188, 0.4297, 0.7266, 0.3906, 0.7266, 0.4375, 0.7188, 0.4766, 0.7188, 0.4766, 0.7266, 0.4375, 0.7266, 0.3906, 0.7266, 0.4297, 0.7266, 0.4297, 0.7344, 0.3906, 0.7344, 0.4297, 0.7266, 0.4688, 0.7266, 0.4688, 0.7344, 0.4297, 0.7344, 0.3828, 0.7188, 0.3906, 0.7188, 0.3906, 0.7266, 0.3828, 0.7266, 0.4297, 0.7188, 0.4375, 0.7188, 0.4375, 0.7266, 0.4297, 0.7266])
me_right_foreclaws.materials.append(mat_default_obj)
me_right_foreclaws.use_remesh_fix_poles = True
me_right_foreclaws.use_remesh_preserve_attributes = False
me_right_foreclaws.use_mirror_vertex_groups = False
me_right_foreclaws.update()
me_right_wing = bpy.data.meshes.new('Right_wing')
me_right_wing.from_pydata([(1.589, 1.002, -1.057), (-0.05606, 0.1026, -1.057), (-0.08574, 0.1569, -1.048), (1.56, 1.056, -1.048), (0.08574, -0.1569, 1.048), (1.731, 0.7421, 1.048), (1.701, 0.7964, 1.057), (0.05606, -0.1026, 1.057)], [], [(0, 1, 2, 3), (4, 5, 6, 7), (3, 2, 7, 6), (5, 4, 1, 0), (5, 0, 3, 6), (1, 4, 7, 2)])
_uv = me_right_wing.uv_layers.new(name='UVMap')
_uv.uv.foreach_set('vector', [0.7422, 0.0, 0.9766, 0.0, 0.9766, 0.007813, 0.7422, 0.007813, 1.242, 0.0, 1.477, 0.0, 1.477, 0.007813, 1.242, 0.007813, 0.7422, 0.007813, 0.9766, 0.007813, 0.9766, 0.2734, 0.7422, 0.2734, 0.9766, 0.007813, 1.211, 0.007813, 1.211, 0.2734, 0.9766, 0.2734, 0.4766, 0.0, 0.7422, 0.0, 0.7422, 0.007813, 0.4766, 0.007813, 0.9766, 0.0, 1.242, 0.0, 1.242, 0.007813, 0.9766, 0.007813])
me_right_wing.materials.append(mat_default_obj)
me_right_wing.use_remesh_fix_poles = True
me_right_wing.use_remesh_preserve_attributes = False
me_right_wing.use_mirror_vertex_groups = False
me_right_wing.update()
me_tail_pt2 = bpy.data.meshes.new('Tail_pt2')
me_tail_pt2.from_pydata([(0.1562, -0.1562, 1.192e-07), (-0.1562, -0.1562, 1.192e-07), (-0.1562, 0.1562, 1.192e-07), (0.1562, 0.1562, 1.192e-07), (-0.1562, -0.1562, 0.625), (0.1562, -0.1562, 0.625), (0.1562, 0.1562, 0.625), (-0.1562, 0.1562, 0.625)], [], [(0, 1, 2, 3), (4, 5, 6, 7), (3, 2, 7, 6), (5, 4, 1, 0), (5, 0, 3, 6), (1, 4, 7, 2)])
_uv = me_tail_pt2.uv_layers.new(name='UVMap')
_uv.uv.foreach_set('vector', [0.6875, 0.5469, 0.7266, 0.5469, 0.7266, 0.5859, 0.6875, 0.5859, 0.8047, 0.5469, 0.8438, 0.5469, 0.8438, 0.5859, 0.8047, 0.5859, 0.6875, 0.5859, 0.7266, 0.5859, 0.7266, 0.6641, 0.6875, 0.6641, 0.7266, 0.5859, 0.7656, 0.5859, 0.7656, 0.6641, 0.7266, 0.6641, 0.6094, 0.5469, 0.6875, 0.5469, 0.6875, 0.5859, 0.6094, 0.5859, 0.7266, 0.5469, 0.8047, 0.5469, 0.8047, 0.5859, 0.7266, 0.5859])
me_tail_pt2.materials.append(mat_default_obj)
me_tail_pt2.use_remesh_fix_poles = True
me_tail_pt2.use_remesh_preserve_attributes = False
me_tail_pt2.use_mirror_vertex_groups = False
me_tail_pt2.update()
me_leg4 = bpy.data.meshes.new('leg4')
me_leg4.from_pydata([(0.1517, -0.2681, -0.2335), (-0.2197, -0.2159, -0.2335), (-0.1426, 0.3326, -0.1358), (0.2288, 0.2804, -0.1358), (-0.2288, -0.2804, 0.1358), (0.1426, -0.3326, 0.1358), (0.2197, 0.2159, 0.2335), (-0.1517, 0.2681, 0.2335)], [], [(0, 1, 2, 3), (4, 5, 6, 7), (3, 2, 7, 6), (5, 4, 1, 0), (5, 0, 3, 6), (1, 4, 7, 2)])
_uv = me_leg4.uv_layers.new(name='UVMap')
_uv.uv.foreach_set('vector', [0.04688, 0.6172, 0.09375, 0.6172, 0.09375, 0.6875, 0.04688, 0.6875, 0.1406, 0.6172, 0.1875, 0.6172, 0.1875, 0.6875, 0.1406, 0.6875, 0.04688, 0.6875, 0.09375, 0.6875, 0.09375, 0.7344, 0.04688, 0.7344, 0.09375, 0.6875, 0.1406, 0.6875, 0.1406, 0.7344, 0.09375, 0.7344, 0.0, 0.6172, 0.04688, 0.6172, 0.04688, 0.6875, 0.0, 0.6875, 0.09375, 0.6172, 0.1406, 0.6172, 0.1406, 0.6875, 0.09375, 0.6875])
me_leg4.materials.append(mat_default_obj)
me_leg4.use_remesh_fix_poles = True
me_leg4.use_remesh_preserve_attributes = False
me_leg4.use_mirror_vertex_groups = False
me_leg4.update()
me_left_forleg_lower = bpy.data.meshes.new('Left_forleg_lower')
me_left_forleg_lower.from_pydata([(0.1914, -0.2507, -0.1825), (-0.1834, -0.2499, -0.1916), (-0.1824, 0.2501, -0.1924), (0.1925, 0.2493, -0.1833), (-0.1925, -0.2493, 0.1833), (0.1824, -0.2501, 0.1924), (0.1834, 0.2499, 0.1916), (-0.1914, 0.2507, 0.1825)], [], [(0, 1, 2, 3), (4, 5, 6, 7), (3, 2, 7, 6), (5, 4, 1, 0), (5, 0, 3, 6), (1, 4, 7, 2)])
_uv = me_left_forleg_lower.uv_layers.new(name='UVMap')
_uv.uv.foreach_set('vector', [0.2422, 0.625, 0.2891, 0.625, 0.2891, 0.6875, 0.2422, 0.6875, 0.3359, 0.625, 0.3828, 0.625, 0.3828, 0.6875, 0.3359, 0.6875, 0.2422, 0.6875, 0.2891, 0.6875, 0.2891, 0.7344, 0.2422, 0.7344, 0.2891, 0.6875, 0.3359, 0.6875, 0.3359, 0.7344, 0.2891, 0.7344, 0.1953, 0.625, 0.2422, 0.625, 0.2422, 0.6875, 0.1953, 0.6875, 0.2891, 0.625, 0.3359, 0.625, 0.3359, 0.6875, 0.2891, 0.6875])
me_left_forleg_lower.materials.append(mat_default_obj)
me_left_forleg_lower.use_remesh_fix_poles = True
me_left_forleg_lower.use_remesh_preserve_attributes = False
me_left_forleg_lower.use_mirror_vertex_groups = False
me_left_forleg_lower.update()
me_left_foreclaws = bpy.data.meshes.new('Left_foreclaws')
me_left_foreclaws.from_pydata([(0.1569, -0.03163, -0.02741), (-0.1555, -0.03098, -0.03496), (-0.1554, 0.03152, -0.03507), (0.157, 0.03087, -0.02752), (-0.157, -0.03087, 0.02752), (0.1554, -0.03152, 0.03507), (0.1555, 0.03098, 0.03496), (-0.1569, 0.03163, 0.02741)], [], [(0, 1, 2, 3), (4, 5, 6, 7), (3, 2, 7, 6), (5, 4, 1, 0), (5, 0, 3, 6), (1, 4, 7, 2)])
_uv = me_left_foreclaws.uv_layers.new(name='UVMap')
_uv.uv.foreach_set('vector', [0.3906, 0.7188, 0.4297, 0.7188, 0.4297, 0.7266, 0.3906, 0.7266, 0.4375, 0.7188, 0.4766, 0.7188, 0.4766, 0.7266, 0.4375, 0.7266, 0.3906, 0.7266, 0.4297, 0.7266, 0.4297, 0.7344, 0.3906, 0.7344, 0.4297, 0.7266, 0.4688, 0.7266, 0.4688, 0.7344, 0.4297, 0.7344, 0.3828, 0.7188, 0.3906, 0.7188, 0.3906, 0.7266, 0.3828, 0.7266, 0.4297, 0.7188, 0.4375, 0.7188, 0.4375, 0.7266, 0.4297, 0.7266])
me_left_foreclaws.materials.append(mat_default_obj)
me_left_foreclaws.use_remesh_fix_poles = True
me_left_foreclaws.use_remesh_preserve_attributes = False
me_left_foreclaws.use_mirror_vertex_groups = False
me_left_foreclaws.update()
me_bodyplates = bpy.data.meshes.new('Bodyplates')
me_bodyplates.from_pydata([(0.3438, 0.04734, -0.5614), (-0.3438, 0.04734, -0.5614), (-0.3438, 0.1092, -0.5527), (0.3438, 0.1092, -0.5527), (-0.3438, -0.1092, 0.5527), (0.3438, -0.1092, 0.5527), (0.3438, -0.04734, 0.5614), (-0.3438, -0.04734, 0.5614)], [], [(0, 1, 2, 3), (4, 5, 6, 7), (3, 2, 7, 6), (5, 4, 1, 0), (5, 0, 3, 6), (1, 4, 7, 2)])
_uv = me_bodyplates.uv_layers.new(name='UVMap')
_uv.uv.foreach_set('vector', [0.6875, 0.8516, 0.7734, 0.8516, 0.7734, 0.8594, 0.6875, 0.8594, 0.9141, 0.8516, 1.0, 0.8516, 1.0, 0.8594, 0.9141, 0.8594, 0.6875, 0.8594, 0.7734, 0.8594, 0.7734, 1.0, 0.6875, 1.0, 0.7734, 0.8594, 0.8594, 0.8594, 0.8594, 1.0, 0.7734, 1.0, 0.5469, 0.8516, 0.6875, 0.8516, 0.6875, 0.8594, 0.5469, 0.8594, 0.7734, 0.8516, 0.9141, 0.8516, 0.9141, 0.8594, 0.7734, 0.8594])
me_bodyplates.materials.append(mat_default_obj)
me_bodyplates.use_remesh_fix_poles = True
me_bodyplates.use_remesh_preserve_attributes = False
me_bodyplates.use_mirror_vertex_groups = False
me_bodyplates.update()
me_tail_tip_end = bpy.data.meshes.new('Tail_tip_end')
me_tail_tip_end.from_pydata([(0.0625, -0.0625, 0.0), (-0.0625, -0.0625, 0.0), (-0.0625, 0.0625, 0.0), (0.0625, 0.0625, 0.0), (-0.0625, -0.0625, 0.5), (0.0625, -0.0625, 0.5), (0.0625, 0.0625, 0.5), (-0.0625, 0.0625, 0.5)], [], [(0, 1, 2, 3), (4, 5, 6, 7), (3, 2, 7, 6), (5, 4, 1, 0), (5, 0, 3, 6), (1, 4, 7, 2)])
_uv = me_tail_tip_end.uv_layers.new(name='UVMap')
_uv.uv.foreach_set('vector', [0.7969, 0.3281, 0.8125, 0.3281, 0.8125, 0.3438, 0.7969, 0.3438, 0.875, 0.3281, 0.8906, 0.3281, 0.8906, 0.3438, 0.875, 0.3438, 0.7969, 0.3438, 0.8125, 0.3438, 0.8125, 0.4062, 0.7969, 0.4062, 0.8125, 0.3438, 0.8281, 0.3438, 0.8281, 0.4062, 0.8125, 0.4062, 0.7344, 0.3281, 0.7969, 0.3281, 0.7969, 0.3438, 0.7344, 0.3438, 0.8125, 0.3281, 0.875, 0.3281, 0.875, 0.3438, 0.8125, 0.3438])
me_tail_tip_end.materials.append(mat_default_obj)
me_tail_tip_end.use_remesh_fix_poles = True
me_tail_tip_end.use_remesh_preserve_attributes = False
me_tail_tip_end.use_mirror_vertex_groups = False
me_tail_tip_end.update()

# ---- objects
ob_leg1 = bpy.data.objects.new('leg1', me_leg1)
ob_right_hindleg_lower = bpy.data.objects.new('Right_hindleg_lower', me_right_hindleg_lower)
ob_right_hindclaws = bpy.data.objects.new('Right_hindclaws', me_right_hindclaws)
ob_leg2 = bpy.data.objects.new('leg2', me_leg2)
ob_left_hindleg_lower = bpy.data.objects.new('Left_hindleg_lower', me_left_hindleg_lower)
ob_left_hindclaws = bpy.data.objects.new('Left_hindclaws', me_left_hindclaws)
ob_neck_pt1 = bpy.data.objects.new('Neck_pt1', me_neck_pt1)
ob_body = bpy.data.objects.new('Body', me_body)
ob_neck_pt2 = bpy.data.objects.new('Neck_pt2', me_neck_pt2)
ob_head_base = bpy.data.objects.new('Head_base', me_head_base)
ob_head_ridge_2 = bpy.data.objects.new('Head_ridge_2', me_head_ridge_2)
ob_head_ridge_1 = bpy.data.objects.new('Head_ridge_1', me_head_ridge_1)
ob_head_snout_tip = bpy.data.objects.new('Head_snout_tip', me_head_snout_tip)
ob_left_top_fin = bpy.data.objects.new('Left_top_fin', me_left_top_fin)
ob_right_btm_fin = bpy.data.objects.new('Right_btm_fin', me_right_btm_fin)
ob_jaw_pt2 = bpy.data.objects.new('Jaw_pt2', me_jaw_pt2)
ob_head_ridge_4 = bpy.data.objects.new('Head_ridge_4', me_head_ridge_4)
ob_head_ridge_3 = bpy.data.objects.new('Head_ridge_3', me_head_ridge_3)
ob_left_mid_fin = bpy.data.objects.new('Left_mid_fin', me_left_mid_fin)
ob_head_snoutpt1 = bpy.data.objects.new('Head_snoutpt1', me_head_snoutpt1)
ob_right_top_fin = bpy.data.objects.new('Right_top_fin', me_right_top_fin)
ob_jaw_tip = bpy.data.objects.new('Jaw_tip', me_jaw_tip)
ob_jaw_base = bpy.data.objects.new('Jaw_base', me_jaw_base)
ob_right_mid_fin = bpy.data.objects.new('Right_mid_fin', me_right_mid_fin)
ob_left_btm_fin = bpy.data.objects.new('Left_btm_fin', me_left_btm_fin)
ob_left_wing = bpy.data.objects.new('Left_wing', me_left_wing)
ob_tail_tip = bpy.data.objects.new('Tail_tip', me_tail_tip)
ob_tail_base = bpy.data.objects.new('Tail_base', me_tail_base)
ob_leg3 = bpy.data.objects.new('leg3', me_leg3)
ob_right_forleg_lower = bpy.data.objects.new('Right_forleg_lower', me_right_forleg_lower)
ob_right_foreclaws = bpy.data.objects.new('Right_foreclaws', me_right_foreclaws)
ob_right_wing = bpy.data.objects.new('Right_wing', me_right_wing)
ob_tail_pt2 = bpy.data.objects.new('Tail_pt2', me_tail_pt2)
ob_leg4 = bpy.data.objects.new('leg4', me_leg4)
ob_left_forleg_lower = bpy.data.objects.new('Left_forleg_lower', me_left_forleg_lower)
ob_left_foreclaws = bpy.data.objects.new('Left_foreclaws', me_left_foreclaws)
ob_bodyplates = bpy.data.objects.new('Bodyplates', me_bodyplates)
ob_tail_tip_end = bpy.data.objects.new('Tail_tip_end', me_tail_tip_end)

# ---- transforms, parenting, visibility, modifiers, constraints
ob_leg1.parent = ob_body
ob_leg1.matrix_parent_inverse = Matrix(((1.0, 0.0, 0.0, -0.0), (0.0, -1.629e-07, 1.0, -0.7001), (0.0, -1.0, -1.629e-07, 2.613e-07), (-0.0, 0.0, -0.0, 1.0)))
ob_leg1.location = (0.5282, -0.462, 0.7004)
ob_leg1.rotation_euler = (1.571, -0.0, 0.0)
ob_leg1.lineart.crease_threshold = 0.0
ob_right_hindleg_lower.parent = ob_leg1
ob_right_hindleg_lower.matrix_parent_inverse = Matrix(((1.0, 0.0, 0.0, -0.5282), (0.0, -1.629e-07, 1.0, -0.7004), (-0.0, -1.0, -1.629e-07, -0.462), (-0.0, 0.0, -0.0, 1.0)))
ob_right_hindleg_lower.location = (0.5618, -0.4138, 0.263)
ob_right_hindleg_lower.rotation_euler = (1.571, -0.0, 0.0)
ob_right_hindleg_lower.lineart.crease_threshold = 0.0
ob_right_hindclaws.parent = ob_right_hindleg_lower
ob_right_hindclaws.matrix_parent_inverse = Matrix(((1.0, 0.0, 0.0, -0.5618), (0.0, -1.629e-07, 1.0, -0.263), (-0.0, -1.0, -1.629e-07, -0.4138), (-0.0, 0.0, -0.0, 1.0)))
ob_right_hindclaws.location = (0.557, -0.1955, 0.04385)
ob_right_hindclaws.rotation_euler = (1.571, -0.0, 0.0)
ob_right_hindclaws.lineart.crease_threshold = 0.0
ob_leg2.parent = ob_body
ob_leg2.matrix_parent_inverse = Matrix(((1.0, 0.0, 0.0, -0.0), (0.0, -1.629e-07, 1.0, -0.7001), (0.0, -1.0, -1.629e-07, 2.613e-07), (-0.0, 0.0, -0.0, 1.0)))
ob_leg2.location = (-0.5282, -0.462, 0.7004)
ob_leg2.rotation_euler = (1.571, -0.0, 0.0)
ob_leg2.lineart.crease_threshold = 0.0
ob_left_hindleg_lower.parent = ob_leg2
ob_left_hindleg_lower.matrix_parent_inverse = Matrix(((1.0, 0.0, -0.0, 0.5282), (0.0, -1.629e-07, 1.0, -0.7004), (-0.0, -1.0, -1.629e-07, -0.462), (-0.0, 0.0, -0.0, 1.0)))
ob_left_hindleg_lower.location = (-0.5618, -0.4138, 0.263)
ob_left_hindleg_lower.rotation_euler = (1.571, -0.0, 0.0)
ob_left_hindleg_lower.lineart.crease_threshold = 0.0
ob_left_hindclaws.parent = ob_left_hindleg_lower
ob_left_hindclaws.matrix_parent_inverse = Matrix(((1.0, 0.0, -0.0, 0.5618), (0.0, -1.629e-07, 1.0, -0.263), (-0.0, -1.0, -1.629e-07, -0.4138), (-0.0, 0.0, -0.0, 1.0)))
ob_left_hindclaws.location = (-0.557, -0.1955, 0.04385)
ob_left_hindclaws.rotation_euler = (1.571, -0.0, 0.0)
ob_left_hindclaws.lineart.crease_threshold = 0.0
ob_neck_pt1.parent = ob_body
ob_neck_pt1.matrix_parent_inverse = Matrix(((1.0, 0.0, 0.0, -0.0), (0.0, -1.629e-07, 1.0, -0.7001), (0.0, -1.0, -1.629e-07, 2.613e-07), (-0.0, 0.0, -0.0, 1.0)))
ob_neck_pt1.location = (0.0, 0.625, 0.9501)
ob_neck_pt1.rotation_euler = (1.571, -0.0, 0.0)
ob_neck_pt1.lineart.crease_threshold = 0.0
ob_body.location = (0.0, 1.473e-07, 0.7001)
ob_body.rotation_euler = (1.571, -0.0, 0.0)
ob_body.lineart.crease_threshold = 0.0
ob_neck_pt2.parent = ob_neck_pt1
ob_neck_pt2.matrix_parent_inverse = Matrix(((1.0, 0.0, 0.0, -0.0), (0.0, -1.629e-07, 1.0, -0.9501), (0.0, -1.0, -1.629e-07, 0.625), (-0.0, 0.0, -0.0, 1.0)))
ob_neck_pt2.location = (0.0, 1.211, 1.242)
ob_neck_pt2.rotation_euler = (1.571, -0.0, 0.0)
ob_neck_pt2.lineart.crease_threshold = 0.0
ob_head_base.parent = ob_neck_pt2
ob_head_base.matrix_parent_inverse = Matrix(((1.0, 0.0, 0.0, -0.0), (0.0, -1.629e-07, 1.0, -1.242), (0.0, -1.0, -1.629e-07, 1.211), (-0.0, 0.0, -0.0, 1.0)))
ob_head_base.location = (0.0, 1.539, 1.619)
ob_head_base.rotation_euler = (1.571, -0.0, 0.0)
ob_head_base.lineart.crease_threshold = 0.0
ob_head_ridge_2.parent = ob_head_base
ob_head_ridge_2.matrix_parent_inverse = Matrix(((1.0, 0.0, 0.0, -0.0), (0.0, -1.629e-07, 1.0, -1.619), (0.0, -1.0, -1.629e-07, 1.539), (-0.0, 0.0, -0.0, 1.0)))
ob_head_ridge_2.location = (0.1875, 1.611, 1.942)
ob_head_ridge_2.rotation_euler = (1.571, -0.0, 0.0)
ob_head_ridge_2.lineart.crease_threshold = 0.0
ob_head_ridge_1.parent = ob_head_base
ob_head_ridge_1.matrix_parent_inverse = Matrix(((1.0, 0.0, 0.0, -0.0), (0.0, -1.629e-07, 1.0, -1.619), (0.0, -1.0, -1.629e-07, 1.539), (-0.0, 0.0, -0.0, 1.0)))
ob_head_ridge_1.location = (0.1607, 1.976, 1.779)
ob_head_ridge_1.rotation_euler = (1.571, -0.0, 0.0)
ob_head_ridge_1.lineart.crease_threshold = 0.0
ob_head_snout_tip.parent = ob_head_snoutpt1
ob_head_snout_tip.matrix_parent_inverse = Matrix(((1.0, 0.0, 0.0, -0.0), (0.0, -1.629e-07, 1.0, -1.717), (0.0, -1.0, -1.629e-07, 1.986), (-0.0, 0.0, -0.0, 1.0)))
ob_head_snout_tip.location = (0.0, 2.174, 1.686)
ob_head_snout_tip.rotation_euler = (1.571, -0.0, 0.0)
ob_head_snout_tip.lineart.crease_threshold = 0.0
ob_left_top_fin.parent = ob_head_base
ob_left_top_fin.matrix_parent_inverse = Matrix(((1.0, 0.0, 0.0, -0.0), (0.0, -1.629e-07, 1.0, -1.619), (0.0, -1.0, -1.629e-07, 1.539), (-0.0, 0.0, -0.0, 1.0)))
ob_left_top_fin.location = (-0.4773, 1.518, 2.02)
ob_left_top_fin.rotation_euler = (1.571, -0.0, 0.0)
ob_left_top_fin.lineart.crease_threshold = 0.0
ob_right_btm_fin.parent = ob_head_base
ob_right_btm_fin.matrix_parent_inverse = Matrix(((1.0, 0.0, 0.0, -0.0), (0.0, -1.629e-07, 1.0, -1.619), (0.0, -1.0, -1.629e-07, 1.539), (-0.0, 0.0, -0.0, 1.0)))
ob_right_btm_fin.location = (0.4773, 1.518, 1.551)
ob_right_btm_fin.rotation_euler = (1.571, -0.0, 0.0)
ob_right_btm_fin.lineart.crease_threshold = 0.0
ob_jaw_pt2.parent = ob_jaw_base
ob_jaw_pt2.matrix_parent_inverse = Matrix(((1.0, 0.0, 0.0, -0.0), (0.0, -1.629e-07, 1.0, -1.619), (0.0, -1.0, -1.629e-07, 1.539), (-0.0, 0.0, -0.0, 1.0)))
ob_jaw_pt2.location = (0.0, 1.955, 1.53)
ob_jaw_pt2.rotation_euler = (1.571, -0.0, 0.0)
ob_jaw_pt2.lineart.crease_threshold = 0.0
ob_head_ridge_4.parent = ob_head_base
ob_head_ridge_4.matrix_parent_inverse = Matrix(((1.0, 0.0, 0.0, -0.0), (0.0, -1.629e-07, 1.0, -1.619), (0.0, -1.0, -1.629e-07, 1.539), (-0.0, 0.0, -0.0, 1.0)))
ob_head_ridge_4.location = (-0.1875, 1.611, 1.942)
ob_head_ridge_4.rotation_euler = (1.571, -0.0, 0.0)
ob_head_ridge_4.lineart.crease_threshold = 0.0
ob_head_ridge_3.parent = ob_head_base
ob_head_ridge_3.matrix_parent_inverse = Matrix(((1.0, 0.0, 0.0, -0.0), (0.0, -1.629e-07, 1.0, -1.619), (0.0, -1.0, -1.629e-07, 1.539), (-0.0, 0.0, -0.0, 1.0)))
ob_head_ridge_3.location = (-0.1607, 1.976, 1.779)
ob_head_ridge_3.rotation_euler = (1.571, -0.0, 0.0)
ob_head_ridge_3.lineart.crease_threshold = 0.0
ob_left_mid_fin.parent = ob_head_base
ob_left_mid_fin.matrix_parent_inverse = Matrix(((1.0, 0.0, 0.0, -0.0), (0.0, -1.629e-07, 1.0, -1.619), (0.0, -1.0, -1.629e-07, 1.539), (-0.0, 0.0, -0.0, 1.0)))
ob_left_mid_fin.location = (-0.5625, 1.518, 1.798)
ob_left_mid_fin.rotation_euler = (1.571, -0.0, 0.0)
ob_left_mid_fin.lineart.crease_threshold = 0.0
ob_head_snoutpt1.parent = ob_head_base
ob_head_snoutpt1.matrix_parent_inverse = Matrix(((1.0, 0.0, 0.0, -0.0), (0.0, -1.629e-07, 1.0, -1.619), (0.0, -1.0, -1.629e-07, 1.539), (-0.0, 0.0, -0.0, 1.0)))
ob_head_snoutpt1.location = (0.0, 1.986, 1.717)
ob_head_snoutpt1.rotation_euler = (1.571, -0.0, 0.0)
ob_head_snoutpt1.lineart.crease_threshold = 0.0
ob_right_top_fin.parent = ob_head_base
ob_right_top_fin.matrix_parent_inverse = Matrix(((1.0, 0.0, 0.0, -0.0), (0.0, -1.629e-07, 1.0, -1.619), (0.0, -1.0, -1.629e-07, 1.539), (-0.0, 0.0, -0.0, 1.0)))
ob_right_top_fin.location = (0.4994, 1.518, 2.042)
ob_right_top_fin.rotation_euler = (1.571, -0.0, 0.0)
ob_right_top_fin.lineart.crease_threshold = 0.0
ob_jaw_tip.parent = ob_jaw_pt2
ob_jaw_tip.matrix_parent_inverse = Matrix(((1.0, 0.0, 0.0, -0.0), (0.0, -1.629e-07, 1.0, -1.53), (0.0, -1.0, -1.629e-07, 1.955), (-0.0, 0.0, -0.0, 1.0)))
ob_jaw_tip.location = (0.0, 2.081, 1.544)
ob_jaw_tip.rotation_euler = (1.571, -0.0, 0.0)
ob_jaw_tip.lineart.crease_threshold = 0.0
ob_jaw_base.parent = ob_head_base
ob_jaw_base.matrix_parent_inverse = Matrix(((1.0, 0.0, 0.0, -0.0), (0.0, -1.629e-07, 1.0, -1.619), (0.0, -1.0, -1.629e-07, 1.539), (-0.0, 0.0, -0.0, 1.0)))
ob_jaw_base.location = (0.0, 1.539, 1.619)
ob_jaw_base.rotation_euler = (1.571, -0.0, 0.0)
ob_jaw_base.lineart.crease_threshold = 0.0
ob_right_mid_fin.parent = ob_head_base
ob_right_mid_fin.matrix_parent_inverse = Matrix(((1.0, 0.0, 0.0, -0.0), (0.0, -1.629e-07, 1.0, -1.619), (0.0, -1.0, -1.629e-07, 1.539), (-0.0, 0.0, -0.0, 1.0)))
ob_right_mid_fin.location = (0.5625, 1.518, 1.798)
ob_right_mid_fin.rotation_euler = (1.571, -0.0, 0.0)
ob_right_mid_fin.lineart.crease_threshold = 0.0
ob_left_btm_fin.parent = ob_head_base
ob_left_btm_fin.matrix_parent_inverse = Matrix(((1.0, 0.0, 0.0, -0.0), (0.0, -1.629e-07, 1.0, -1.619), (0.0, -1.0, -1.629e-07, 1.539), (-0.0, 0.0, -0.0, 1.0)))
ob_left_btm_fin.location = (-0.4508, 1.518, 1.578)
ob_left_btm_fin.rotation_euler = (1.571, -0.0, 0.0)
ob_left_btm_fin.lineart.crease_threshold = 0.0
ob_left_wing.parent = ob_body
ob_left_wing.matrix_parent_inverse = Matrix(((1.0, 0.0, 0.0, -0.0), (0.0, -1.629e-07, 1.0, -0.7001), (0.0, -1.0, -1.629e-07, 2.613e-07), (-0.0, 0.0, -0.0, 1.0)))
ob_left_wing.location = (-0.4417, -0.06189, 1.067)
ob_left_wing.rotation_euler = (1.571, -0.0, 0.0)
ob_left_wing.lineart.crease_threshold = 0.0
ob_tail_tip.parent = ob_tail_pt2
ob_tail_tip.matrix_parent_inverse = Matrix(((1.0, 0.0, 0.0, -0.0), (0.0, -1.629e-07, 1.0, -0.6376), (-0.0, -1.0, -1.629e-07, -1.75), (-0.0, 0.0, -0.0, 1.0)))
ob_tail_tip.location = (0.0, -2.375, 0.6376)
ob_tail_tip.rotation_euler = (1.571, -0.0, 0.0)
ob_tail_tip.lineart.crease_threshold = 0.0
ob_tail_base.parent = ob_body
ob_tail_base.matrix_parent_inverse = Matrix(((1.0, 0.0, 0.0, -0.0), (0.0, -1.629e-07, 1.0, -0.7001), (0.0, -1.0, -1.629e-07, 2.613e-07), (-0.0, 0.0, -0.0, 1.0)))
ob_tail_base.location = (0.0, -0.6875, 0.6376)
ob_tail_base.rotation_euler = (1.571, -0.0, 0.0)
ob_tail_base.lineart.crease_threshold = 0.0
ob_leg3.parent = ob_body
ob_leg3.matrix_parent_inverse = Matrix(((1.0, 0.0, 0.0, -0.0), (0.0, -1.629e-07, 1.0, -0.7001), (0.0, -1.0, -1.629e-07, 2.613e-07), (-0.0, 0.0, -0.0, 1.0)))
ob_leg3.location = (0.5282, 0.6005, 0.7004)
ob_leg3.rotation_euler = (1.571, -0.0, 0.0)
ob_leg3.lineart.crease_threshold = 0.0
ob_right_forleg_lower.parent = ob_leg3
ob_right_forleg_lower.matrix_parent_inverse = Matrix(((1.0, 0.0, 0.0, -0.5282), (0.0, -1.629e-07, 1.0, -0.7004), (0.0, -1.0, -1.629e-07, 0.6005), (-0.0, 0.0, -0.0, 1.0)))
ob_right_forleg_lower.location = (0.5618, 0.6487, 0.263)
ob_right_forleg_lower.rotation_euler = (1.571, -0.0, 0.0)
ob_right_forleg_lower.lineart.crease_threshold = 0.0
ob_right_foreclaws.parent = ob_right_forleg_lower
ob_right_foreclaws.matrix_parent_inverse = Matrix(((1.0, 0.0, 0.0, -0.5618), (0.0, -1.629e-07, 1.0, -0.263), (0.0, -1.0, -1.629e-07, 0.6487), (-0.0, 0.0, -0.0, 1.0)))
ob_right_foreclaws.location = (0.557, 0.867, 0.04385)
ob_right_foreclaws.rotation_euler = (1.571, -0.0, 0.0)
ob_right_foreclaws.lineart.crease_threshold = 0.0
ob_right_wing.parent = ob_body
ob_right_wing.matrix_parent_inverse = Matrix(((1.0, 0.0, 0.0, -0.0), (0.0, -1.629e-07, 1.0, -0.7001), (0.0, -1.0, -1.629e-07, 2.613e-07), (-0.0, 0.0, -0.0, 1.0)))
ob_right_wing.location = (0.4417, -0.06189, 1.067)
ob_right_wing.rotation_euler = (1.571, -0.0, 0.0)
ob_right_wing.lineart.crease_threshold = 0.0
ob_tail_pt2.parent = ob_tail_base
ob_tail_pt2.matrix_parent_inverse = Matrix(((1.0, 0.0, 0.0, -0.0), (0.0, -1.629e-07, 1.0, -0.6376), (-0.0, -1.0, -1.629e-07, -0.6875), (-0.0, 0.0, -0.0, 1.0)))
ob_tail_pt2.location = (0.0, -1.75, 0.6376)
ob_tail_pt2.rotation_euler = (1.571, -0.0, 0.0)
ob_tail_pt2.lineart.crease_threshold = 0.0
ob_leg4.parent = ob_body
ob_leg4.matrix_parent_inverse = Matrix(((1.0, 0.0, 0.0, -0.0), (0.0, -1.629e-07, 1.0, -0.7001), (0.0, -1.0, -1.629e-07, 2.613e-07), (-0.0, 0.0, -0.0, 1.0)))
ob_leg4.location = (-0.5282, 0.6005, 0.7004)
ob_leg4.rotation_euler = (1.571, -0.0, 0.0)
ob_leg4.lineart.crease_threshold = 0.0
ob_left_forleg_lower.parent = ob_leg4
ob_left_forleg_lower.matrix_parent_inverse = Matrix(((1.0, 0.0, -0.0, 0.5282), (0.0, -1.629e-07, 1.0, -0.7004), (0.0, -1.0, -1.629e-07, 0.6005), (-0.0, 0.0, -0.0, 1.0)))
ob_left_forleg_lower.location = (-0.5618, 0.6487, 0.263)
ob_left_forleg_lower.rotation_euler = (1.571, -0.0, 0.0)
ob_left_forleg_lower.lineart.crease_threshold = 0.0
ob_left_foreclaws.parent = ob_left_forleg_lower
ob_left_foreclaws.matrix_parent_inverse = Matrix(((1.0, 0.0, -0.0, 0.5618), (0.0, -1.629e-07, 1.0, -0.263), (0.0, -1.0, -1.629e-07, 0.6487), (-0.0, 0.0, -0.0, 1.0)))
ob_left_foreclaws.location = (-0.557, 0.867, 0.04385)
ob_left_foreclaws.rotation_euler = (1.571, -0.0, 0.0)
ob_left_foreclaws.lineart.crease_threshold = 0.0
ob_bodyplates.parent = ob_body
ob_bodyplates.matrix_parent_inverse = Matrix(((1.0, 0.0, 0.0, -0.0), (0.0, -1.629e-07, 1.0, -0.7001), (0.0, -1.0, -1.629e-07, 2.613e-07), (-0.0, 0.0, -0.0, 1.0)))
ob_bodyplates.location = (0.0, 0.1184, 0.3065)
ob_bodyplates.rotation_euler = (1.571, -0.0, 0.0)
ob_bodyplates.lineart.crease_threshold = 0.0
ob_tail_tip_end.parent = ob_tail_tip
ob_tail_tip_end.matrix_parent_inverse = Matrix(((1.0, 0.0, 0.0, -0.0), (0.0, -1.629e-07, 1.0, -0.6376), (-0.0, -1.0, -1.629e-07, -2.375), (-0.0, 0.0, -0.0, 1.0)))
ob_tail_tip_end.location = (0.0, -3.25, 0.6376)
ob_tail_tip_end.rotation_euler = (1.571, -0.0, 0.0)
ob_tail_tip_end.lineart.crease_threshold = 0.0

# ---- collection membership
col_collection.objects.link(ob_leg1)
col_collection.objects.link(ob_right_hindleg_lower)
col_collection.objects.link(ob_right_hindclaws)
col_collection.objects.link(ob_leg2)
col_collection.objects.link(ob_left_hindleg_lower)
col_collection.objects.link(ob_left_hindclaws)
col_collection.objects.link(ob_neck_pt1)
col_collection.objects.link(ob_body)
col_collection.objects.link(ob_neck_pt2)
col_collection.objects.link(ob_head_base)
col_collection.objects.link(ob_head_ridge_2)
col_collection.objects.link(ob_head_ridge_1)
col_collection.objects.link(ob_head_snout_tip)
col_collection.objects.link(ob_left_top_fin)
col_collection.objects.link(ob_right_btm_fin)
col_collection.objects.link(ob_jaw_pt2)
col_collection.objects.link(ob_head_ridge_4)
col_collection.objects.link(ob_head_ridge_3)
col_collection.objects.link(ob_left_mid_fin)
col_collection.objects.link(ob_head_snoutpt1)
col_collection.objects.link(ob_right_top_fin)
col_collection.objects.link(ob_jaw_tip)
col_collection.objects.link(ob_jaw_base)
col_collection.objects.link(ob_right_mid_fin)
col_collection.objects.link(ob_left_btm_fin)
col_collection.objects.link(ob_left_wing)
col_collection.objects.link(ob_tail_tip)
col_collection.objects.link(ob_tail_base)
col_collection.objects.link(ob_leg3)
col_collection.objects.link(ob_right_forleg_lower)
col_collection.objects.link(ob_right_foreclaws)
col_collection.objects.link(ob_right_wing)
col_collection.objects.link(ob_tail_pt2)
col_collection.objects.link(ob_leg4)
col_collection.objects.link(ob_left_forleg_lower)
col_collection.objects.link(ob_left_foreclaws)
col_collection.objects.link(ob_bodyplates)
col_collection.objects.link(ob_tail_tip_end)

# ---- scene / render settings (as saved in the file)
scene.frame_start = 1; scene.frame_end = 250; scene.frame_set(1)
scene.render.engine = 'BLENDER_EEVEE_NEXT'
scene.cycles.use_denoising = False
scene.cycles.samples = 128
scene.cycles.sampling_pattern = 'TABULATED_SOBOL'
scene.cycles.use_adaptive_sampling = False
scene.cycles.use_light_tree = False
scene.view_settings.view_transform = 'Filmic'
bpy.context.view_layer.update()

# ---- added for rendering (the .blend has no active camera and no usable light): camera, sun
cam_auto = bpy.data.cameras.new('AutoCamera')
cam_auto.lens = 50.0
cam_auto.sensor_width = 36.0
cam_auto.clip_end = 1000.0
ob_auto_camera = bpy.data.objects.new('AutoCamera', cam_auto)
scene.collection.objects.link(ob_auto_camera)
ob_auto_camera.location = (7.1764, -9.35292, 6.87872)
ob_auto_camera.rotation_euler = (1.09748, -7.21219e-08, 0.694738)
scene.camera = ob_auto_camera
light_auto_sun = bpy.data.lights.new('AutoSun', 'SUN')
light_auto_sun.energy = 3.0
light_auto_sun.angle = 0.0523599
ob_auto_sun = bpy.data.objects.new('AutoSun', light_auto_sun)
scene.collection.objects.link(ob_auto_sun)
ob_auto_sun.rotation_euler = (0.872665, 0.174533, 0.523599)
bpy.context.view_layer.update()
